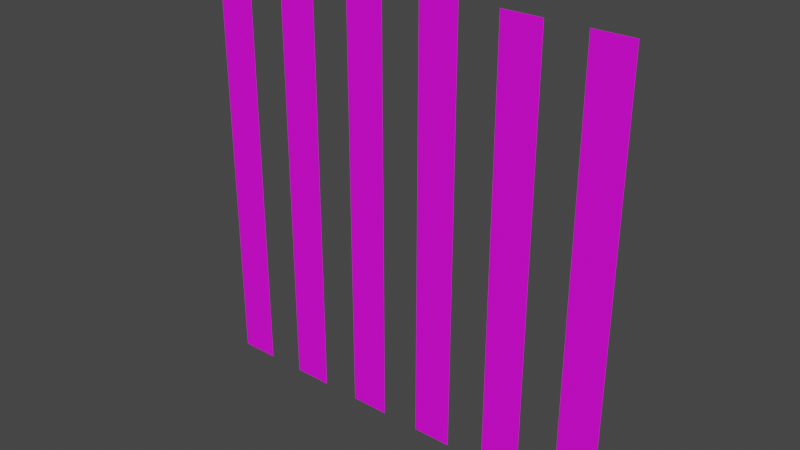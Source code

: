 # Source: ventDivider.blend  (saved by Blender 3.3.6; exported with 4.5.12 LTS)
import bpy
from mathutils import Matrix  # noqa: F401  (used for matrix-valued properties, if any)

bpy.ops.wm.read_factory_settings(use_empty=True)
scene = bpy.context.scene
scene.name = 'Scene'

# ---- collections
col_collection = bpy.data.collections.new('Collection'); scene.collection.children.link(col_collection)

# ---- images (referenced by path relative to the original .blend; pixels are not part of the script)
import os
ASSET_DIR = os.environ.get("B2B_ASSET_DIR", "")  # directory of the original .blend (textures are referenced by path, not embedded)
HERE = os.path.dirname(os.path.abspath(__file__))  # packed textures are extracted next to this script under _unpacked/

def load_image(name, relpath, width, height, colorspace="sRGB"):
    """Load a texture the original file referenced (path relative to the .blend, or extracted next to this script)."""
    p = next((c for c in (os.path.join(HERE, relpath), os.path.join(ASSET_DIR, relpath)) if relpath and os.path.exists(c)), "")
    if p:
        img = bpy.data.images.load(p, check_existing=True)
        img.name = name
    else:  # same state as the original file: an image datablock whose file is absent (Cycles renders it pink)
        img = bpy.data.images.new(name, width, height)
        img.source = "FILE"
        img.filepath = "//" + (relpath or name)
    img.colorspace_settings.name = colorspace
    return img
img_vent_png = load_image('vent.png', 'vent.png', 1024, 1024, 'sRGB')

# ---- materials (node trees are filled in below, after node groups)
mat_material = bpy.data.materials.new('Material')
mat_material.alpha_threshold = 0.0
mat_material.use_transparent_shadow = False
mat_material.roughness = 0.5
mat_material.line_color = (0.0, 0.0, 0.0, 1.0)

# ---- material node trees
mat_material.use_nodes = True; mat_material.node_tree.nodes.clear()
_N = mat_material.node_tree.nodes; _L = mat_material.node_tree.links
n0 = _N.new('ShaderNodeOutputMaterial'); n0.name = 'Material Output'; n0.location = (300, 300)
n1 = _N.new('ShaderNodeBsdfPrincipled'); n1.name = 'Principled BSDF'; n1.location = (10, 300)
n1.distribution = 'GGX'
n1.subsurface_method = 'RANDOM_WALK_SKIN'
n1.inputs[3].default_value = 1.45
n1.inputs[27].default_value = (0.0, 0.0, 0.0, 1.0)
n1.inputs[28].default_value = 1.0
n2 = _N.new('ShaderNodeTexImage'); n2.name = 'Image Texture'; n2.location = (-280, 280)
n2.image = img_vent_png
_L.new(n1.outputs[0], n0.inputs[0])
_L.new(n2.outputs[0], n1.inputs[0])
n0.is_active_output = True

# ---- world
world_world = bpy.data.worlds.new('World'); scene.world = world_world
world_world.use_nodes = True; world_world.node_tree.nodes.clear()
_N = world_world.node_tree.nodes; _L = world_world.node_tree.links
n0 = _N.new('ShaderNodeOutputWorld'); n0.name = 'World Output'; n0.location = (300, 300)
n1 = _N.new('ShaderNodeBackground'); n1.name = 'Background'; n1.location = (10, 300)
n1.inputs[0].default_value = (0.05088, 0.05088, 0.05088, 1.0)
_L.new(n1.outputs[0], n0.inputs[0])
n0.is_active_output = True
world_world.color = (0.05088, 0.05088, 0.05088)
world_world.use_sun_shadow = False
world_world.sun_shadow_jitter_overblur = 0.0

# ---- meshes
me_cube = bpy.data.meshes.new('Cube')
me_cube.from_pydata([(-0.5, 0.0, -0.5), (0.5, 0.0, 0.5), (-0.5, 0.0, 0.5), (0.5, 0.0, -0.5), (-0.4091, 0.0, -0.5), (-0.3182, 0.0, -0.5), (-0.2273, 0.0, -0.5), (-0.1364, 0.0, -0.5), (-0.04545, 0.0, -0.5), (0.04545, 0.0, -0.5), (0.1364, 0.0, -0.5), (0.2273, 0.0, -0.5), (0.3182, 0.0, -0.5), (0.4091, 0.0, -0.5), (0.4091, 0.0, 0.5), (0.3182, 0.0, 0.5), (0.2273, 0.0, 0.5), (0.1364, 0.0, 0.5), (0.04545, 0.0, 0.5), (-0.04545, 0.0, 0.5), (-0.1364, 0.0, 0.5), (-0.2273, 0.0, 0.5), (-0.3182, 0.0, 0.5), (-0.4091, 0.0, 0.5)], [], [(23, 2, 0, 4), (1, 14, 13, 3), (15, 16, 11, 12), (17, 18, 9, 10), (19, 20, 7, 8), (21, 22, 5, 6)])
_uv = me_cube.uv_layers.new(name='UVMap')
_uv.uv.foreach_set('vector', [0.9091, 1.084e-07, 1.0, 1.192e-07, 1.0, 1.0, 0.9091, 1.0, 5.96e-08, 0.0, 0.09091, 1.084e-08, 0.09091, 1.0, 0.0, 1.0, 0.1818, 2.167e-08, 0.2727, 3.251e-08, 0.2727, 1.0, 0.1818, 1.0, 0.3636, 4.335e-08, 0.4545, 5.419e-08, 0.4545, 1.0, 0.3636, 1.0, 0.5455, 6.502e-08, 0.6364, 7.586e-08, 0.6364, 1.0, 0.5455, 1.0, 0.7273, 8.67e-08, 0.8182, 9.753e-08, 0.8182, 1.0, 0.7273, 1.0])
me_cube.materials.append(mat_material)
me_cube.use_mirror_vertex_groups = False
me_cube.update()

# ---- objects
ob_cube = bpy.data.objects.new('Cube', me_cube)

# ---- transforms, parenting, visibility, modifiers, constraints
ob_cube.location = (0.0, 0.0, 0.0)
ob_cube.lock_rotations_4d = False
ob_cube.empty_display_type = 'ARROWS'
ob_cube.lineart.crease_threshold = 0.0

# ---- collection membership
col_collection.objects.link(ob_cube)

# ---- scene / render settings (as saved in the file)
scene.frame_start = 1; scene.frame_end = 250; scene.frame_set(1)
scene.render.engine = 'BLENDER_EEVEE_NEXT'
scene.cycles.sampling_pattern = 'TABULATED_SOBOL'
scene.cycles.use_light_tree = False
scene.view_settings.view_transform = 'Filmic'
bpy.context.view_layer.update()

# ---- added for rendering (the .blend has no active camera and no usable light): camera, sun
cam_auto = bpy.data.cameras.new('AutoCamera')
cam_auto.lens = 50.0
cam_auto.sensor_width = 36.0
cam_auto.clip_end = 1000.0
ob_auto_camera = bpy.data.objects.new('AutoCamera', cam_auto)
scene.collection.objects.link(ob_auto_camera)
ob_auto_camera.location = (1.30847, -1.57016, 1.04677)
ob_auto_camera.rotation_euler = (1.09748, -7.21219e-08, 0.694738)
scene.camera = ob_auto_camera
light_auto_sun = bpy.data.lights.new('AutoSun', 'SUN')
light_auto_sun.energy = 3.0
light_auto_sun.angle = 0.0523599
ob_auto_sun = bpy.data.objects.new('AutoSun', light_auto_sun)
scene.collection.objects.link(ob_auto_sun)
ob_auto_sun.rotation_euler = (0.872665, 0.174533, 0.523599)
bpy.context.view_layer.update()
